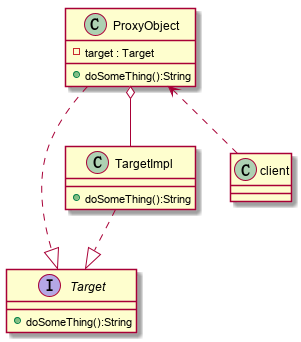

The diagram above was rendered by PlantUML. Its source (embedded in the PNG):
@startuml
interface Target {
    + doSomeThing():String
}
class TargetImpl {
    + doSomeThing():String
}
class ProxyObject {
    - target : Target
    + doSomeThing():String
}
class client

TargetImpl ..|> Target
ProxyObject ..|> Target
ProxyObject o-- TargetImpl
ProxyObject<.. client
@enduml